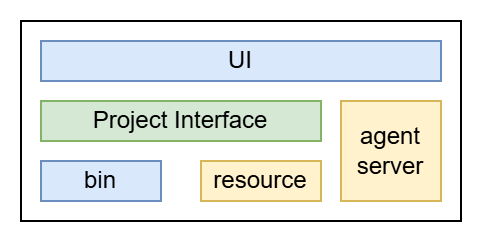

The diagram above was exported from draw.io. Its source (the exported page's mxGraphModel, read from the mxfile embedded in the PNG):
<mxGraphModel dx="625" dy="433" grid="1" gridSize="10" guides="1" tooltips="1" connect="1" arrows="1" fold="1" page="1" pageScale="1" pageWidth="827" pageHeight="1169" math="0" shadow="0">
  <root>
    <mxCell id="0" />
    <mxCell id="1" parent="0" />
    <mxCell id="FeHiRH6TTzBqwDN9o4pe-18" value="" style="rounded=0;whiteSpace=wrap;html=1;" vertex="1" parent="1">
      <mxGeometry x="150" y="110" width="220" height="100" as="geometry" />
    </mxCell>
    <mxCell id="FeHiRH6TTzBqwDN9o4pe-1" value="UI" style="rounded=0;whiteSpace=wrap;html=1;fillColor=#dae8fc;strokeColor=#6c8ebf;" vertex="1" parent="1">
      <mxGeometry x="160" y="120" width="200" height="20" as="geometry" />
    </mxCell>
    <mxCell id="FeHiRH6TTzBqwDN9o4pe-3" value="bin" style="rounded=0;whiteSpace=wrap;html=1;fillColor=#dae8fc;strokeColor=#6c8ebf;" vertex="1" parent="1">
      <mxGeometry x="160" y="180" width="60" height="20" as="geometry" />
    </mxCell>
    <mxCell id="FeHiRH6TTzBqwDN9o4pe-14" value="Project Interface" style="rounded=0;whiteSpace=wrap;html=1;fillColor=#d5e8d4;strokeColor=#82b366;" vertex="1" parent="1">
      <mxGeometry x="160" y="150" width="140" height="20" as="geometry" />
    </mxCell>
    <mxCell id="FeHiRH6TTzBqwDN9o4pe-16" value="agent&lt;div&gt;server&lt;/div&gt;" style="rounded=0;whiteSpace=wrap;html=1;fillColor=#fff2cc;strokeColor=#d6b656;" vertex="1" parent="1">
      <mxGeometry x="310" y="150" width="50" height="50" as="geometry" />
    </mxCell>
    <mxCell id="FeHiRH6TTzBqwDN9o4pe-17" value="resource" style="rounded=0;whiteSpace=wrap;html=1;fillColor=#fff2cc;strokeColor=#d6b656;" vertex="1" parent="1">
      <mxGeometry x="240" y="180" width="60" height="20" as="geometry" />
    </mxCell>
  </root>
</mxGraphModel>